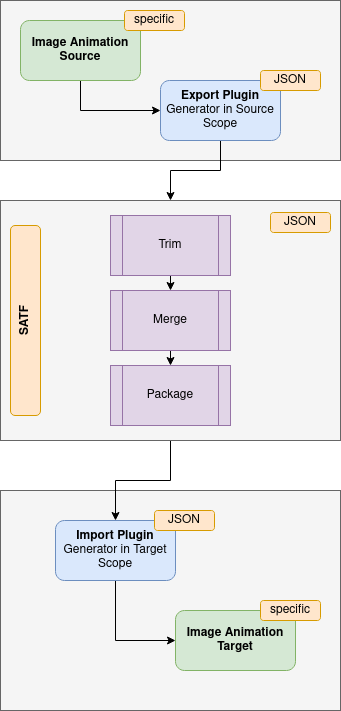

The diagram above was exported from draw.io. Its source (the exported page's mxGraphModel, read from the mxfile embedded in the PNG):
<mxGraphModel dx="1394" dy="796" grid="1" gridSize="10" guides="1" tooltips="1" connect="1" arrows="1" fold="1" page="1" pageScale="1" pageWidth="827" pageHeight="1169" math="0" shadow="0">
  <root>
    <mxCell id="0" />
    <mxCell id="1" parent="0" />
    <mxCell id="8HwLVs34O27t6dA6OV7O-7" value="" style="rounded=0;whiteSpace=wrap;html=1;fillColor=#f5f5f5;fontColor=#333333;strokeColor=#666666;" vertex="1" parent="1">
      <mxGeometry x="230" y="540" width="340" height="220" as="geometry" />
    </mxCell>
    <mxCell id="8HwLVs34O27t6dA6OV7O-2" value="" style="rounded=0;whiteSpace=wrap;html=1;fillColor=#f5f5f5;fontColor=#333333;strokeColor=#666666;" vertex="1" parent="1">
      <mxGeometry x="230" y="50" width="340" height="160" as="geometry" />
    </mxCell>
    <mxCell id="8HwLVs34O27t6dA6OV7O-12" style="edgeStyle=orthogonalEdgeStyle;rounded=0;orthogonalLoop=1;jettySize=auto;html=1;exitX=0.5;exitY=1;exitDx=0;exitDy=0;" edge="1" parent="1" source="W9KQCxlc-OIdKvCiZKbw-1" target="8HwLVs34O27t6dA6OV7O-1">
      <mxGeometry relative="1" as="geometry" />
    </mxCell>
    <mxCell id="W9KQCxlc-OIdKvCiZKbw-1" value="&lt;b&gt;Image Animation Source&lt;/b&gt;" style="rounded=1;whiteSpace=wrap;html=1;glass=0;shadow=0;fillColor=#d5e8d4;strokeColor=#82b366;" parent="1" vertex="1">
      <mxGeometry x="250" y="70" width="120" height="60" as="geometry" />
    </mxCell>
    <mxCell id="W9KQCxlc-OIdKvCiZKbw-2" value="&lt;b&gt;Image Animation Target&lt;/b&gt;" style="rounded=1;whiteSpace=wrap;html=1;fillColor=#d5e8d4;strokeColor=#82b366;" parent="1" vertex="1">
      <mxGeometry x="405" y="660" width="120" height="60" as="geometry" />
    </mxCell>
    <mxCell id="8HwLVs34O27t6dA6OV7O-16" style="edgeStyle=orthogonalEdgeStyle;rounded=0;orthogonalLoop=1;jettySize=auto;html=1;exitX=0.5;exitY=1;exitDx=0;exitDy=0;entryX=0.5;entryY=0;entryDx=0;entryDy=0;" edge="1" parent="1" source="8HwLVs34O27t6dA6OV7O-1" target="8HwLVs34O27t6dA6OV7O-14">
      <mxGeometry relative="1" as="geometry" />
    </mxCell>
    <mxCell id="8HwLVs34O27t6dA6OV7O-1" value="&lt;b&gt;Export Plugin&lt;/b&gt;&lt;br&gt;Generator in Source Scope" style="rounded=1;whiteSpace=wrap;html=1;fillColor=#dae8fc;strokeColor=#6c8ebf;" vertex="1" parent="1">
      <mxGeometry x="390" y="130" width="120" height="60" as="geometry" />
    </mxCell>
    <mxCell id="8HwLVs34O27t6dA6OV7O-13" style="edgeStyle=orthogonalEdgeStyle;rounded=0;orthogonalLoop=1;jettySize=auto;html=1;exitX=0.5;exitY=1;exitDx=0;exitDy=0;entryX=0;entryY=0.5;entryDx=0;entryDy=0;" edge="1" parent="1" source="8HwLVs34O27t6dA6OV7O-8" target="W9KQCxlc-OIdKvCiZKbw-2">
      <mxGeometry relative="1" as="geometry" />
    </mxCell>
    <mxCell id="8HwLVs34O27t6dA6OV7O-8" value="&lt;b&gt;Import Plugin&lt;/b&gt;&lt;br&gt;Generator in Target Scope" style="rounded=1;whiteSpace=wrap;html=1;fillColor=#dae8fc;strokeColor=#6c8ebf;" vertex="1" parent="1">
      <mxGeometry x="285" y="570" width="120" height="60" as="geometry" />
    </mxCell>
    <mxCell id="8HwLVs34O27t6dA6OV7O-17" style="edgeStyle=orthogonalEdgeStyle;rounded=0;orthogonalLoop=1;jettySize=auto;html=1;exitX=0.5;exitY=1;exitDx=0;exitDy=0;entryX=0.5;entryY=0;entryDx=0;entryDy=0;" edge="1" parent="1" source="8HwLVs34O27t6dA6OV7O-14" target="8HwLVs34O27t6dA6OV7O-8">
      <mxGeometry relative="1" as="geometry" />
    </mxCell>
    <mxCell id="8HwLVs34O27t6dA6OV7O-14" value="" style="rounded=0;whiteSpace=wrap;html=1;fillColor=#f5f5f5;fontColor=#333333;strokeColor=#666666;" vertex="1" parent="1">
      <mxGeometry x="230" y="250" width="340" height="240" as="geometry" />
    </mxCell>
    <mxCell id="W9KQCxlc-OIdKvCiZKbw-3" value="&lt;b&gt;SATF&lt;/b&gt;" style="rounded=1;whiteSpace=wrap;html=1;fillColor=#ffe6cc;strokeColor=#d79b00;rotation=-90;" parent="1" vertex="1">
      <mxGeometry x="160" y="355" width="190" height="30" as="geometry" />
    </mxCell>
    <mxCell id="8HwLVs34O27t6dA6OV7O-39" style="edgeStyle=orthogonalEdgeStyle;rounded=0;orthogonalLoop=1;jettySize=auto;html=1;exitX=0.5;exitY=1;exitDx=0;exitDy=0;entryX=0.5;entryY=0;entryDx=0;entryDy=0;" edge="1" parent="1" source="8HwLVs34O27t6dA6OV7O-29" target="8HwLVs34O27t6dA6OV7O-30">
      <mxGeometry relative="1" as="geometry" />
    </mxCell>
    <mxCell id="8HwLVs34O27t6dA6OV7O-29" value="Trim" style="shape=process;whiteSpace=wrap;html=1;backgroundOutline=1;fillColor=#e1d5e7;strokeColor=#9673a6;" vertex="1" parent="1">
      <mxGeometry x="340" y="265" width="120" height="60" as="geometry" />
    </mxCell>
    <mxCell id="8HwLVs34O27t6dA6OV7O-40" style="edgeStyle=orthogonalEdgeStyle;rounded=0;orthogonalLoop=1;jettySize=auto;html=1;exitX=0.5;exitY=1;exitDx=0;exitDy=0;entryX=0.5;entryY=0;entryDx=0;entryDy=0;" edge="1" parent="1" source="8HwLVs34O27t6dA6OV7O-30" target="8HwLVs34O27t6dA6OV7O-31">
      <mxGeometry relative="1" as="geometry" />
    </mxCell>
    <mxCell id="8HwLVs34O27t6dA6OV7O-30" value="Merge" style="shape=process;whiteSpace=wrap;html=1;backgroundOutline=1;fillColor=#e1d5e7;strokeColor=#9673a6;" vertex="1" parent="1">
      <mxGeometry x="340" y="340" width="120" height="60" as="geometry" />
    </mxCell>
    <mxCell id="8HwLVs34O27t6dA6OV7O-31" value="Package" style="shape=process;whiteSpace=wrap;html=1;backgroundOutline=1;fillColor=#e1d5e7;strokeColor=#9673a6;" vertex="1" parent="1">
      <mxGeometry x="340" y="415" width="120" height="60" as="geometry" />
    </mxCell>
    <mxCell id="8HwLVs34O27t6dA6OV7O-33" value="JSON" style="rounded=1;whiteSpace=wrap;html=1;fillColor=#ffe6cc;strokeColor=#d79b00;" vertex="1" parent="1">
      <mxGeometry x="490" y="120" width="60" height="20" as="geometry" />
    </mxCell>
    <mxCell id="8HwLVs34O27t6dA6OV7O-35" value="JSON" style="rounded=1;whiteSpace=wrap;html=1;fillColor=#ffe6cc;strokeColor=#d79b00;" vertex="1" parent="1">
      <mxGeometry x="384" y="560" width="60" height="20" as="geometry" />
    </mxCell>
    <mxCell id="8HwLVs34O27t6dA6OV7O-36" value="specific" style="rounded=1;whiteSpace=wrap;html=1;fillColor=#ffe6cc;strokeColor=#d79b00;" vertex="1" parent="1">
      <mxGeometry x="354" y="60" width="60" height="20" as="geometry" />
    </mxCell>
    <mxCell id="8HwLVs34O27t6dA6OV7O-37" value="specific" style="rounded=1;whiteSpace=wrap;html=1;fillColor=#ffe6cc;strokeColor=#d79b00;" vertex="1" parent="1">
      <mxGeometry x="490" y="650" width="60" height="20" as="geometry" />
    </mxCell>
    <mxCell id="8HwLVs34O27t6dA6OV7O-38" value="JSON" style="rounded=1;whiteSpace=wrap;html=1;fillColor=#ffe6cc;strokeColor=#d79b00;" vertex="1" parent="1">
      <mxGeometry x="500" y="262" width="60" height="20" as="geometry" />
    </mxCell>
  </root>
</mxGraphModel>